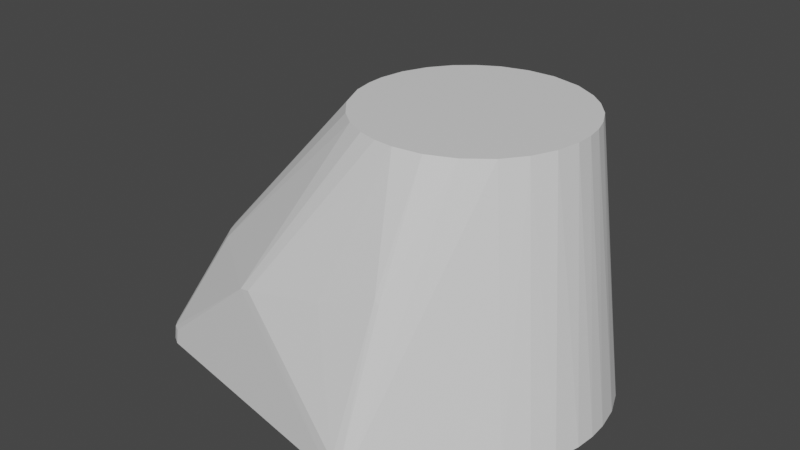 # Source: link0.blend  (saved by Blender 3.1.7; exported with 4.5.12 LTS)
import bpy
from mathutils import Matrix  # noqa: F401  (used for matrix-valued properties, if any)

bpy.ops.wm.read_factory_settings(use_empty=True)
scene = bpy.context.scene
scene.name = 'Scene'

# ---- materials (node trees are filled in below, after node groups)
mat_defaultmaterial = bpy.data.materials.new('DefaultMaterial')
mat_defaultmaterial.use_transparent_shadow = False

# ---- material node trees
mat_defaultmaterial.use_nodes = True; mat_defaultmaterial.node_tree.nodes.clear()
_N = mat_defaultmaterial.node_tree.nodes; _L = mat_defaultmaterial.node_tree.links
n0 = _N.new('ShaderNodeBsdfPrincipled'); n0.name = 'Principled BSDF'; n0.location = (10, 300)
n0.distribution = 'GGX'
n0.subsurface_method = 'RANDOM_WALK_SKIN'
n0.inputs[3].default_value = 1.45
n0.inputs[27].default_value = (0.0, 0.0, 0.0, 1.0)
n0.inputs[28].default_value = 1.0
n1 = _N.new('ShaderNodeOutputMaterial'); n1.name = 'Material Output'; n1.location = (300, 300)
_L.new(n0.outputs[0], n1.inputs[0])
n1.is_active_output = True

# ---- world
world_world = bpy.data.worlds.new('World'); scene.world = world_world
world_world.use_nodes = True; world_world.node_tree.nodes.clear()
_N = world_world.node_tree.nodes; _L = world_world.node_tree.links
n0 = _N.new('ShaderNodeOutputWorld'); n0.name = 'World Output'; n0.location = (300, 300)
n1 = _N.new('ShaderNodeBackground'); n1.name = 'Background'; n1.location = (10, 300)
n1.inputs[0].default_value = (0.05088, 0.05088, 0.05088, 1.0)
_L.new(n1.outputs[0], n0.inputs[0])
n0.is_active_output = True
world_world.color = (0.05088, 0.05088, 0.05088)
world_world.use_sun_shadow = False
world_world.sun_shadow_jitter_overblur = 0.0

# ---- meshes
me_link0 = bpy.data.meshes.new('link0')
me_link0.from_pydata([(-0.001227, -0.09461, -3.24e-05), (0.07108, 0.008446, 0.00134), (0.07157, -0.001274, 0.001349), (-0.0005175, 0.09467, -6.329e-06), (0.07066, -0.01156, 0.001333), (-0.1351, -0.06587, 0.00752), (-0.1363, -0.06595, 4.233e-07), (-0.1316, -0.0688, -4.305e-07), (0.05433, -0.04695, 0.001048), (0.06194, -0.03598, 0.001181), (0.06736, -0.02453, 0.001276), (0.05265, -0.01636, 0.14), (0.05485, 0.004471, 0.14), (-0.05497, 0.003457, 0.14), (0.0391, 0.03875, 0.14), (0.007778, -0.09107, 0.008462), (0.03957, -0.03847, 0.14), (-0.02934, -0.04665, 0.14), (0.0003489, -0.05508, 0.14), (0.06862, 0.02082, 0.001298), (0.06359, 0.03299, 0.00121), (0.05258, 0.04877, 0.001018), (0.05859, 0.04124, 0.001123), (0.05095, 0.02079, 0.14), (-0.02185, 0.05068, 0.14), (-0.03171, 0.04501, 0.14), (0.03172, 0.04505, 0.14), (-0.04009, 0.03783, 0.14), (-0.0477, 0.0276, 0.14), (0.004857, 0.05496, 0.14), (0.04748, -0.02793, 0.14), (-0.008866, 0.05436, 0.14), (0.02768, -0.04768, 0.14), (-0.05477, -0.005466, 0.14), (-0.05288, -0.01559, 0.14), (-0.1226, 0.005635, 0.06115), (-0.1227, -0.006145, 0.06096), (0.01437, -0.05325, 0.14), (-0.07168, -0.07562, 0.05752), (-0.1112, -0.04748, 0.05906), (-0.1378, -0.06244, 0.007553), (-0.1337, 0.06693, 0.007415), (-0.1358, 0.06631, 9.307e-07), (-0.1363, 0.06462, 0.007566), (-0.1316, 0.06885, 8.465e-07), (0.003171, 0.09335, 0.008632), (0.004086, 0.09398, 0.0001708), (0.04625, 0.03003, 0.14), (0.05488, -0.004566, 0.14), (-0.1292, 0.06868, 0.007445), (-0.05286, 0.01571, 0.14), (0.02002, 0.05145, 0.14), (0.006489, 0.07352, 0.08108), (0.008268, -0.09183, 0.000243), (-0.04644, -0.0299, 0.14), (-0.14, 0.06072, -6.8e-08), (0.007694, 0.09227, 0.0002344), (-0.0016, 0.09363, 0.008492), (0.007344, 0.09145, 0.008318), (-0.1488, -0.04206, 2.467e-08), (-0.1492, -0.03719, 0.007817), (-0.1526, -0.02482, 2.652e-07), (0.009076, 0.07371, 0.07845), (-0.1217, -0.01474, 0.06142), (0.006781, -0.07353, 0.08098), (-0.131, -0.06814, 0.007668), (-0.01892, -0.05176, 0.14), (-0.009085, -0.0543, 0.14), (-0.0659, -0.07655, 0.05898), (-0.0377, -0.04014, 0.14), (-0.1435, -0.05486, 5.3e-08), (-0.1455, -0.0486, 0.007683), (-0.1203, -0.02355, 0.06151), (-0.1186, -0.03105, 0.06134), (-0.1148, -0.04197, 0.06018), (-0.1541, -0.005542, -2.786e-07), (-0.1527, -0.0138, 0.008192), (-0.1532, -0.002036, 0.008351), (-0.1421, 0.05555, 0.007628), (0.05355, 0.01282, 0.14), (-0.11, 0.04861, 0.05888), (0.003669, -0.09325, 0.008476), (0.003495, -0.09422, 0.0001778), (0.009066, -0.07371, 0.0786), (-0.117, -0.03664, 0.06084), (-0.1516, -0.02483, 0.008048), (-0.1524, 0.02583, 8.594e-08), (-0.1538, 0.01058, 9.686e-08), (-0.152, 0.02178, 0.00811), (-0.1211, 0.01814, 0.06157), (-0.1132, 0.04471, 0.05968), (-0.0008669, -0.09374, 0.008178), (-0.1418, -0.05596, 0.007617), (-0.1496, 0.03558, 0.007869), (-0.1493, 0.04025, 3.987e-07), (-0.1529, 0.01007, 0.00822), (-0.1454, 0.05089, -3.102e-08), (-0.1157, 0.03959, 0.06071), (-0.02311, -0.07597, 0.06897), (-0.1172, 0.03588, 0.06096), (-0.1462, 0.04675, 0.007704), (-0.1194, 0.02879, 0.06114)], [], [(0, 1, 2), (3, 1, 0), (2, 4, 0), (5, 6, 7), (8, 0, 9), (0, 10, 9), (11, 12, 13), (12, 14, 13), (1, 12, 2), (15, 8, 16), (13, 17, 18), (19, 1, 3), (20, 19, 3), (21, 22, 3), (22, 20, 3), (0, 4, 10), (12, 23, 14), (19, 20, 23), (24, 25, 13), (14, 26, 13), (27, 28, 13), (13, 29, 24), (13, 30, 11), (31, 24, 29), (32, 16, 13), (33, 34, 13), (35, 36, 13), (13, 36, 33), (37, 32, 13), (18, 37, 13), (38, 17, 39), (6, 5, 40), (41, 42, 43), (44, 42, 41), (3, 45, 46), (16, 30, 13), (8, 30, 16), (9, 30, 8), (10, 30, 9), (11, 30, 10), (20, 22, 47), (12, 48, 2), (11, 48, 12), (24, 31, 49), (13, 28, 50), (51, 29, 13), (26, 51, 13), (52, 31, 29), (8, 53, 0), (34, 54, 13), (55, 43, 42), (56, 46, 45), (3, 46, 56), (57, 45, 3), (52, 45, 57), (56, 21, 3), (56, 58, 21), (58, 14, 21), (59, 60, 61), (23, 47, 14), (23, 20, 47), (48, 4, 2), (4, 11, 10), (49, 3, 44), (3, 49, 57), (31, 52, 57), (41, 25, 24), (51, 26, 62), (8, 15, 53), (36, 63, 33), (37, 18, 64), (39, 5, 38), (7, 65, 5), (5, 65, 38), (17, 66, 18), (67, 18, 66), (66, 68, 67), (39, 69, 54), (70, 71, 59), (72, 73, 34), (54, 74, 39), (56, 45, 58), (75, 76, 77), (61, 76, 75), (78, 43, 55), (79, 23, 12), (23, 79, 19), (1, 79, 12), (19, 79, 1), (14, 47, 21), (21, 47, 22), (48, 11, 4), (24, 49, 41), (57, 49, 31), (41, 80, 25), (58, 45, 62), (58, 62, 26), (81, 53, 15), (81, 82, 53), (53, 82, 0), (15, 83, 81), (32, 83, 15), (38, 66, 17), (68, 66, 38), (7, 38, 65), (0, 38, 7), (68, 38, 0), (39, 17, 69), (69, 17, 13), (54, 69, 13), (71, 74, 84), (6, 40, 70), (59, 71, 60), (58, 26, 14), (61, 60, 85), (85, 76, 61), (86, 87, 88), (50, 89, 13), (41, 49, 44), (13, 25, 27), (41, 43, 80), (43, 90, 80), (52, 62, 45), (51, 52, 29), (62, 52, 51), (32, 15, 16), (64, 83, 37), (32, 37, 83), (68, 0, 91), (82, 91, 0), (74, 71, 92), (92, 71, 70), (5, 39, 74), (40, 92, 70), (84, 54, 34), (73, 84, 34), (86, 93, 94), (35, 95, 77), (75, 95, 87), (77, 95, 75), (87, 95, 88), (96, 78, 55), (28, 90, 97), (27, 90, 28), (25, 80, 27), (90, 27, 80), (72, 63, 85), (64, 81, 83), (91, 64, 98), (92, 40, 74), (71, 84, 60), (60, 84, 73), (60, 73, 72), (35, 77, 36), (36, 76, 63), (97, 90, 78), (78, 99, 97), (96, 100, 78), (94, 100, 96), (63, 72, 33), (72, 34, 33), (68, 91, 98), (18, 68, 98), (67, 68, 18), (91, 81, 64), (91, 82, 81), (98, 64, 18), (84, 74, 54), (40, 5, 74), (63, 76, 85), (76, 36, 77), (85, 60, 72), (86, 88, 93), (78, 100, 99), (101, 89, 50), (35, 13, 89), (90, 43, 78), (94, 93, 100), (28, 97, 50), (99, 50, 97), (101, 50, 99), (88, 95, 35), (35, 89, 88), (100, 101, 99), (93, 88, 101), (89, 101, 88), (100, 93, 101), (3, 0, 86), (3, 86, 44), (0, 7, 86), (59, 86, 70), (55, 86, 96), (75, 86, 61), (55, 42, 86), (44, 86, 42), (7, 6, 86), (61, 86, 59), (96, 86, 94), (70, 86, 6), (87, 86, 75)])
me_link0.polygons.foreach_set('use_smooth', [True] * 200)
_k = set([(0, 3), (0, 7), (0, 8), (0, 38), (0, 53), (0, 68), (0, 82), (0, 91), (1, 2), (1, 12), (1, 19), (1, 79), (2, 4), (2, 12), (2, 48), (3, 21), (3, 44), (3, 45), (3, 46), (3, 56), (3, 57), (4, 10), (4, 11), (4, 48), (5, 6), (5, 7), (5, 38), (5, 39), (5, 40), (5, 65), (6, 7), (6, 40), (6, 70), (7, 38), (7, 65), (8, 9), (8, 16), (8, 30), (8, 53), (9, 10), (9, 30), (10, 11), (10, 30), (11, 30), (11, 48), (12, 48), (12, 79), (13, 33), (13, 35), (13, 50), (13, 89), (14, 21), (14, 26), (14, 47), (14, 58), (15, 16), (15, 32), (15, 53), (15, 81), (15, 83), (16, 30), (16, 32), (17, 38), (17, 39), (17, 66), (17, 69), (18, 37), (18, 64), (18, 67), (18, 68), (18, 98), (19, 20), (19, 23), (19, 79), (20, 22), (20, 23), (20, 47), (21, 22), (21, 56), (21, 58), (22, 47), (23, 47), (23, 79), (24, 25), (24, 31), (24, 41), (24, 49), (25, 27), (25, 41), (25, 80), (26, 51), (26, 58), (26, 62), (27, 28), (27, 80), (27, 90), (28, 50), (28, 90), (28, 97), (29, 31), (29, 51), (29, 52), (31, 49), (31, 52), (31, 57), (32, 37), (32, 83), (33, 34), (33, 36), (33, 63), (33, 72), (34, 54), (34, 72), (34, 73), (34, 84), (35, 36), (35, 77), (35, 89), (35, 95), (36, 63), (36, 76), (36, 77), (37, 64), (37, 83), (38, 39), (38, 65), (38, 66), (38, 68), (39, 69), (39, 74), (40, 70), (40, 74), (40, 92), (41, 42), (41, 43), (41, 44), (41, 49), (41, 80), (42, 43), (42, 44), (42, 55), (43, 55), (43, 78), (43, 80), (43, 90), (44, 49), (45, 46), (45, 52), (45, 57), (45, 58), (45, 62), (46, 56), (49, 57), (50, 89), (50, 97), (50, 99), (50, 101), (51, 52), (51, 62), (52, 57), (52, 62), (53, 81), (53, 82), (54, 69), (54, 74), (54, 84), (55, 78), (55, 96), (56, 58), (58, 62), (59, 60), (59, 61), (59, 70), (59, 71), (60, 61), (60, 71), (60, 72), (60, 73), (60, 85), (61, 75), (61, 76), (61, 85), (63, 72), (63, 76), (63, 85), (64, 81), (64, 83), (64, 91), (64, 98), (66, 67), (66, 68), (67, 68), (68, 91), (68, 98), (70, 71), (70, 92), (71, 84), (71, 92), (72, 73), (72, 85), (73, 84), (74, 84), (74, 92), (75, 76), (75, 77), (75, 87), (76, 77), (76, 85), (77, 95), (78, 90), (78, 96), (78, 97), (78, 100), (80, 90), (81, 82), (81, 83), (81, 91), (82, 91), (86, 87), (86, 88), (86, 93), (86, 94), (87, 88), (87, 95), (88, 89), (88, 93), (88, 95), (89, 101), (90, 97), (91, 98), (93, 94), (93, 100), (93, 101), (94, 96), (94, 100), (96, 100), (97, 99), (99, 100), (99, 101)])
me_link0.attributes.new('sharp_edge', 'BOOLEAN', 'EDGE').data.foreach_set('value', [ (min(e.vertices), max(e.vertices)) in _k for e in me_link0.edges])
me_link0.materials.append(mat_defaultmaterial)
me_link0.use_remesh_fix_poles = True
me_link0.use_remesh_preserve_attributes = False
me_link0.update()
me_link0.normals_split_custom_set([tuple(v) for v in zip(*[iter([0.02061, -0.001545, -0.9998, 0.01898, 0.0001083, -0.9998, 0.01903, -4.18e-05, -0.9998, 0.02125, 0.002406, -0.9998, 0.01898, 0.0001083, -0.9998, 0.02061, -0.001545, -0.9998, 0.01903, -4.18e-05, -0.9998, 0.01922, -0.000197, -0.9998, 0.02061, -0.001545, -0.9998, -0.5185, -0.8504, 0.08943, -0.5185, -0.8504, 0.08943, -0.5185, -0.8504, 0.08943, 0.02228, -0.003315, -0.9997, 0.02061, -0.001545, -0.9998, 0.02177, -0.002765, -0.9998, 0.02061, -0.001545, -0.9998, 0.02028, -0.001175, -0.9998, 0.02177, -0.002765, -0.9998, -2.13e-07, 0.0, 1.0, -1.467e-06, 0.0, 1.0, -1.448e-06, 2.894e-06, 1.0, -1.467e-06, 0.0, 1.0, 6.875e-08, 0.0, 1.0, -1.448e-06, 2.894e-06, 1.0, 0.9918, 0.04972, 0.1175, 0.9918, 0.04972, 0.1175, 0.9918, 0.04972, 0.1175, 0.6929, -0.7115, 0.1167, 0.6929, -0.7127, 0.1094, 0.6929, -0.7115, 0.1171, -1.448e-06, 2.894e-06, 1.0, 7.495e-06, 5.696e-06, 1.0, 5.351e-05, 4.272e-05, 1.0, 0.01965, 0.0007398, -0.9998, 0.01898, 0.0001083, -0.9998, 0.02125, 0.002406, -0.9998, 0.0208, 0.001899, -0.9998, 0.01965, 0.0007398, -0.9998, 0.02125, 0.002406, -0.9998, 0.02328, 0.004632, -0.9997, 0.02269, 0.003979, -0.9997, 0.02125, 0.002406, -0.9998, 0.02269, 0.003979, -0.9997, 0.0208, 0.001899, -0.9998, 0.02125, 0.002406, -0.9998, 0.02061, -0.001545, -0.9998, 0.01922, -0.000197, -0.9998, 0.02028, -0.001175, -0.9998, -1.467e-06, 0.0, 1.0, -7.589e-07, 0.0, 1.0, 6.875e-08, 0.0, 1.0, 0.9175, 0.38, 0.117, 0.9175, 0.38, 0.117, 0.9175, 0.38, 0.117, 0.0001832, -0.0009444, 1.0, 1.531e-07, 0.0, 1.0, -1.448e-06, 2.894e-06, 1.0, 6.875e-08, 0.0, 1.0, -1.374e-05, 2.724e-05, 1.0, -1.448e-06, 2.894e-06, 1.0, 8.461e-07, 0.0, 1.0, -4.08e-06, 0.0, 1.0, -1.448e-06, 2.894e-06, 1.0, -1.448e-06, 2.894e-06, 1.0, 0.0001303, -0.0008597, 1.0, 0.0001832, -0.0009444, 1.0, -1.448e-06, 2.894e-06, 1.0, 2.961e-05, 9.642e-05, 1.0, -2.13e-07, 0.0, 1.0, 0.0001994, -0.001251, 1.0, 0.0001832, -0.0009444, 1.0, 0.0001303, -0.0008597, 1.0, -8.91e-05, -0.0001448, 1.0, 2.297e-06, 7.631e-05, 1.0, -1.448e-06, 2.894e-06, 1.0, 0.0006061, 2.758e-05, 1.0, 0.0003265, -9.132e-06, 1.0, -1.448e-06, 2.894e-06, 1.0, -0.759, -0.00441, 0.6511, -0.7584, -0.01356, 0.6516, -0.7588, -0.007798, 0.6513, -0.7588, -0.007798, 0.6513, -0.7584, -0.01356, 0.6516, -0.7582, -0.01704, 0.6519, -1.44e-05, -3.534e-05, 1.0, -8.91e-05, -0.0001448, 1.0, -1.448e-06, 2.894e-06, 1.0, 5.351e-05, 4.272e-05, 1.0, -1.44e-05, -3.534e-05, 1.0, -1.448e-06, 2.894e-06, 1.0, -0.4885, -0.714, 0.5016, -0.4885, -0.714, 0.5016, -0.4885, -0.714, 0.5016, -0.7799, -0.6127, 0.1279, -0.7799, -0.6127, 0.1279, -0.7799, -0.6127, 0.1279, -0.6563, 0.7437, 0.1268, -0.6563, 0.7437, 0.1268, -0.6563, 0.7437, 0.1268, -0.5132, 0.8549, 0.07636, -0.5132, 0.8549, 0.07636, -0.5132, 0.8549, 0.07636, 0.144, 0.9856, 0.0892, 0.144, 0.9856, 0.0892, 0.144, 0.9856, 0.0892, 2.297e-06, 7.631e-05, 1.0, 2.961e-05, 9.642e-05, 1.0, -1.448e-06, 2.894e-06, 1.0, 0.7941, -0.5957, 0.1207, 0.7941, -0.5957, 0.1207, 0.7941, -0.5957, 0.1207, 0.8153, -0.5669, 0.1179, 0.8153, -0.5669, 0.1179, 0.8153, -0.5669, 0.1179, 0.8973, -0.4252, 0.1182, 0.8973, -0.4252, 0.1182, 0.8973, -0.4252, 0.1182, 0.9062, -0.4054, 0.12, 0.9062, -0.4054, 0.12, 0.9062, -0.4054, 0.12, 0.8489, 0.5155, 0.117, 0.8489, 0.5155, 0.117, 0.8489, 0.5155, 0.117, 0.9928, 0.002426, 0.1196, 0.9928, 0.002426, 0.1196, 0.9928, 0.002426, 0.1196, -2.13e-07, 0.0, 1.0, -1.143e-05, 0.0, 1.0, -1.467e-06, 0.0, 1.0, -0.2569, 0.9079, 0.3312, -0.2569, 0.9079, 0.3312, -0.2569, 0.9079, 0.3312, -1.448e-06, 2.894e-06, 1.0, -4.08e-06, 0.0, 1.0, 0.0, 0.0, 1.0, -1.446e-05, 4.395e-05, 1.0, 0.0001303, -0.0008597, 1.0, -1.448e-06, 2.894e-06, 1.0, -1.374e-05, 2.724e-05, 1.0, -1.446e-05, 4.395e-05, 1.0, -1.448e-06, 2.894e-06, 1.0, -0.04161, 0.9533, 0.2992, -0.04161, 0.9533, 0.2992, -0.04161, 0.9533, 0.2992, 0.03396, -0.01693, -0.9993, 0.03396, -0.01693, -0.9993, 0.03396, -0.01693, -0.9993, 0.0003265, -9.132e-06, 1.0, -6.056e-07, 0.0, 1.0, -1.448e-06, 2.894e-06, 1.0, -0.7958, 0.5995, 0.08585, -0.7958, 0.5995, 0.08585, -0.7958, 0.5995, 0.08585, 0.42, 0.9008, 0.1106, 0.424, 0.8986, 0.113, 0.4232, 0.899, 0.1125, 0.04794, 0.06407, -0.9968, 0.04794, 0.06407, -0.9968, 0.04794, 0.06407, -0.9968, 0.05489, 0.9903, 0.128, 0.05489, 0.9903, 0.128, 0.05489, 0.9903, 0.128, 0.04942, 0.9639, 0.2616, 0.04942, 0.9639, 0.2616, 0.04942, 0.9639, 0.2616, 0.03441, 0.01751, -0.9993, 0.03441, 0.01751, -0.9993, 0.03441, 0.01751, -0.9993, 0.6913, 0.7152, 0.103, 0.6913, 0.7152, 0.103, 0.6913, 0.7152, 0.103, 0.6915, 0.7126, 0.1184, 0.6915, 0.7126, 0.1184, 0.6915, 0.7126, 0.1184, -0.9739, -0.213, 0.07834, -0.9739, -0.213, 0.07834, -0.9739, -0.213, 0.07834, -7.589e-07, 0.0, 1.0, 9.28e-06, 0.0, 1.0, 6.875e-08, 0.0, 1.0, 0.8849, 0.4499, 0.1202, 0.8849, 0.4499, 0.1202, 0.8849, 0.4499, 0.1202, 0.9893, -0.08695, 0.117, 0.9893, -0.08695, 0.117, 0.9893, -0.08695, 0.117, 0.9623, -0.2458, 0.1165, 0.9623, -0.2458, 0.1165, 0.9623, -0.2458, 0.1165, -0.192, 0.9771, 0.0921, -0.1924, 0.9774, 0.08774, -0.1926, 0.9776, 0.08494, -0.1924, 0.9774, 0.08774, -0.192, 0.9771, 0.0921, -0.1918, 0.9768, 0.09491, -0.1232, 0.9527, 0.2777, -0.1232, 0.9527, 0.2777, -0.1232, 0.9527, 0.2777, -0.4415, 0.7665, 0.4664, -0.4415, 0.7665, 0.4664, -0.4415, 0.7665, 0.4664, 0.4673, 0.8547, 0.2262, 0.4673, 0.8547, 0.2262, 0.4673, 0.8547, 0.2262, 0.6929, -0.7127, 0.1094, 0.6929, -0.7115, 0.1167, 0.6928, -0.7132, 0.1066, -0.7569, -0.05652, 0.6511, -0.7569, -0.05652, 0.6511, -0.7569, -0.05652, 0.6511, 0.1233, -0.9433, 0.3083, 0.1233, -0.9433, 0.3083, 0.1233, -0.9433, 0.3083, -0.4939, -0.7208, 0.4863, -0.4939, -0.7208, 0.4863, -0.4939, -0.7208, 0.4863, -0.4771, -0.8711, 0.1168, -0.4771, -0.8711, 0.1168, -0.4771, -0.8711, 0.1168, -0.4461, -0.7949, 0.4112, -0.4461, -0.7949, 0.4112, -0.4461, -0.7949, 0.4112, 7.495e-06, 5.696e-06, 1.0, -5.224e-05, -0.0002888, 1.0, 5.351e-05, 4.272e-05, 1.0, 3.579e-06, 0.0, 1.0, 5.351e-05, 4.272e-05, 1.0, -5.224e-05, -0.0002888, 1.0, -0.229, -0.8857, 0.4038, -0.229, -0.8857, 0.4038, -0.229, -0.8857, 0.4038, -0.6093, -0.5181, 0.6003, -0.6084, -0.5197, 0.5998, -0.6108, -0.5156, 0.6009, -0.9204, -0.3835, 0.07555, -0.9204, -0.3835, 0.07555, -0.9204, -0.3835, 0.07555, -0.737, -0.1808, 0.6513, -0.737, -0.1808, 0.6513, -0.737, -0.1808, 0.6513, -0.6108, -0.5156, 0.6009, -0.6118, -0.514, 0.6013, -0.6093, -0.5181, 0.6003, 0.42, 0.9008, 0.1106, 0.4232, 0.899, 0.1125, 0.4193, 0.9011, 0.1101, -0.9914, -0.03885, 0.1247, -0.9914, -0.03885, 0.1247, -0.9914, -0.03885, 0.1247, -0.9933, -0.07735, 0.08621, -0.9933, -0.07735, 0.08621, -0.9933, -0.07735, 0.08621, -0.8331, 0.5359, 0.1371, -0.8331, 0.5359, 0.1371, -0.8331, 0.5359, 0.1371, -4.086e-05, 0.0, 1.0, -7.589e-07, 0.0, 1.0, -1.467e-06, 0.0, 1.0, 0.9436, 0.3086, 0.1203, 0.9436, 0.3086, 0.1203, 0.9436, 0.3086, 0.1203, 0.981, 0.1528, 0.1192, 0.981, 0.1528, 0.1192, 0.981, 0.1528, 0.1192, 0.974, 0.1942, 0.117, 0.974, 0.1942, 0.117, 0.974, 0.1942, 0.117, 0.7678, 0.6294, 0.1198, 0.7731, 0.623, 0.1192, 0.7698, 0.627, 0.1196, 0.7698, 0.627, 0.1196, 0.7731, 0.623, 0.1192, 0.7751, 0.6205, 0.119, 0.9755, -0.1841, 0.1204, 0.9755, -0.1841, 0.1204, 0.9755, -0.1841, 0.1204, -0.3341, 0.8594, 0.3871, -0.3341, 0.8594, 0.3871, -0.3341, 0.8594, 0.3871, -0.1869, 0.9441, 0.2716, -0.1869, 0.9441, 0.2716, -0.1869, 0.9441, 0.2716, -0.4616, 0.7469, 0.4786, -0.4616, 0.7469, 0.4786, -0.4616, 0.7469, 0.4786, 0.4187, 0.8828, 0.2128, 0.4187, 0.8828, 0.2128, 0.4187, 0.8828, 0.2128, 0.5168, 0.8329, 0.1978, 0.5168, 0.8329, 0.1978, 0.5168, 0.8329, 0.1978, 0.4658, -0.8782, 0.1082, 0.4658, -0.8782, 0.1082, 0.4658, -0.8782, 0.1082, 0.4449, -0.8906, 0.09442, 0.4449, -0.8906, 0.09442, 0.4449, -0.8906, 0.09442, 0.05056, -0.07377, -0.996, 0.05056, -0.07377, -0.996, 0.05056, -0.07377, -0.996, 0.4588, -0.8644, 0.2056, 0.4588, -0.8644, 0.2056, 0.4588, -0.8644, 0.2056, 0.5161, -0.8336, 0.1969, 0.5161, -0.8336, 0.1969, 0.5161, -0.8336, 0.1969, -0.3872, -0.7896, 0.4761, -0.3872, -0.7896, 0.4761, -0.3872, -0.7896, 0.4761, -0.2447, -0.8783, 0.4107, -0.2447, -0.8783, 0.4107, -0.2447, -0.8783, 0.4107, -0.2085, -0.9727, 0.1019, -0.2085, -0.9727, 0.1019, -0.2085, -0.9727, 0.1019, -0.1935, -0.9774, 0.08573, -0.1935, -0.9774, 0.08573, -0.1935, -0.9774, 0.08573, -0.1822, -0.9782, 0.09978, -0.1822, -0.9782, 0.09978, -0.1822, -0.9782, 0.09978, -0.5199, -0.6677, 0.5329, -0.5199, -0.6677, 0.5329, -0.5199, -0.6677, 0.5329, -0.0001509, -5.984e-05, 1.0, 7.495e-06, 5.696e-06, 1.0, -1.448e-06, 2.894e-06, 1.0, -6.056e-07, 0.0, 1.0, -0.0001509, -5.984e-05, 1.0, -1.448e-06, 2.894e-06, 1.0, -0.774, -0.3867, 0.5014, -0.7746, -0.3852, 0.5015, -0.7737, -0.3876, 0.5013, -0.8368, -0.5411, 0.08313, -0.8368, -0.5411, 0.08313, -0.8368, -0.5411, 0.08313, -0.9387, -0.3137, 0.143, -0.9387, -0.3137, 0.143, -0.9387, -0.3137, 0.143, 0.6421, 0.7525, 0.1463, 0.6421, 0.7525, 0.1463, 0.6421, 0.7525, 0.1463, -0.975, -0.1872, 0.1197, -0.975, -0.1872, 0.1197, -0.975, -0.1872, 0.1197, -0.9872, -0.1034, 0.1214, -0.9872, -0.1034, 0.1214, -0.9872, -0.1034, 0.1214, -0.9912, 0.093, 0.09408, -0.9912, 0.093, 0.09408, -0.9912, 0.093, 0.09408, -0.746, 0.1282, 0.6535, -0.746, 0.1282, 0.6535, -0.746, 0.1282, 0.6535, -0.3573, 0.9237, 0.138, -0.3573, 0.9237, 0.138, -0.3573, 0.9237, 0.138, -1.448e-06, 2.894e-06, 1.0, 1.531e-07, 0.0, 1.0, 8.461e-07, 0.0, 1.0, -0.5623, 0.6624, 0.4949, -0.5623, 0.6624, 0.4949, -0.5623, 0.6624, 0.4949, -0.6091, 0.6129, 0.5034, -0.6091, 0.6129, 0.5034, -0.6091, 0.6129, 0.5034, 0.1834, 0.9503, 0.2517, 0.1834, 0.9503, 0.2517, 0.1834, 0.9503, 0.2517, 0.2154, 0.9297, 0.2988, 0.2154, 0.9297, 0.2988, 0.2154, 0.9297, 0.2988, 0.229, 0.9277, 0.2949, 0.229, 0.9277, 0.2949, 0.229, 0.9277, 0.2949, 0.604, -0.7795, 0.1658, 0.604, -0.7795, 0.1658, 0.604, -0.7795, 0.1658, 0.23, -0.9291, 0.2897, 0.23, -0.9291, 0.2897, 0.23, -0.9291, 0.2897, 0.3722, -0.8897, 0.2643, 0.3722, -0.8897, 0.2643, 0.3722, -0.8897, 0.2643, -0.1712, -0.9788, 0.112, -0.1712, -0.9788, 0.112, -0.1712, -0.9788, 0.112, 0.07901, -0.9916, 0.1024, 0.07901, -0.9916, 0.1024, 0.07901, -0.9916, 0.1024, -0.7746, -0.3852, 0.5015, -0.774, -0.3867, 0.5014, -0.775, -0.3844, 0.5016, -0.8901, -0.4375, 0.1274, -0.8901, -0.4375, 0.1274, -0.8901, -0.4375, 0.1274, -0.6769, -0.5356, 0.505, -0.6766, -0.5359, 0.505, -0.6767, -0.5358, 0.505, -0.8446, -0.525, 0.1051, -0.8446, -0.525, 0.1051, -0.8446, -0.525, 0.1051, -0.6955, -0.3132, 0.6466, -0.6955, -0.3132, 0.6466, -0.6955, -0.3132, 0.6466, -0.7141, -0.2636, 0.6485, -0.7141, -0.2636, 0.6485, -0.7141, -0.2636, 0.6485, -0.9741, 0.2107, 0.08243, -0.9741, 0.2107, 0.08243, -0.9741, 0.2107, 0.08243, -0.8667, 0.02093, 0.4984, -0.8667, 0.02093, 0.4984, -0.8667, 0.02093, 0.4984, -0.994, 0.01489, 0.1081, -0.9946, 0.01817, 0.1021, -0.994, 0.01468, 0.1088, -0.9947, 0.01892, 0.1008, -0.9946, 0.01817, 0.1021, -0.994, 0.01489, 0.1081, -0.9905, 0.07963, 0.1124, -0.9905, 0.07963, 0.1124, -0.9905, 0.07963, 0.1124, -0.8758, 0.4752, 0.08432, -0.8758, 0.4752, 0.08432, -0.8758, 0.4752, 0.08432, -0.6486, 0.4379, 0.6226, -0.6486, 0.4379, 0.6226, -0.6486, 0.4379, 0.6226, -0.632, 0.4703, 0.6159, -0.632, 0.4703, 0.6159, -0.632, 0.4703, 0.6159, -0.5425, 0.6335, 0.5516, -0.5425, 0.6335, 0.5516, -0.5425, 0.6335, 0.5516, -0.5692, 0.5932, 0.5693, -0.5692, 0.5932, 0.5693, -0.5692, 0.5932, 0.5693, -0.8546, -0.128, 0.5032, -0.8546, -0.128, 0.5032, -0.8546, -0.128, 0.5032, 0.1874, -0.9499, 0.2503, 0.1874, -0.9499, 0.2503, 0.1874, -0.9499, 0.2503, -0.02997, -0.9623, 0.2702, -0.02997, -0.9623, 0.2702, -0.02997, -0.9623, 0.2702, -0.7335, -0.46, 0.5004, -0.7335, -0.46, 0.5004, -0.7335, -0.46, 0.5004, -0.8194, -0.2782, 0.5011, -0.8193, -0.2787, 0.5011, -0.819, -0.2798, 0.5009, -0.819, -0.2798, 0.5009, -0.8193, -0.2787, 0.5011, -0.8189, -0.2803, 0.5008, -0.8401, -0.2007, 0.5039, -0.8401, -0.2007, 0.5039, -0.8401, -0.2007, 0.5039, -0.8655, -0.0011, 0.501, -0.8655, -0.0011, 0.501, -0.8655, -0.0011, 0.501, -0.8618, -0.07722, 0.5014, -0.8618, -0.07722, 0.5014, -0.8618, -0.07722, 0.5014, -0.7349, 0.4555, 0.5025, -0.7349, 0.4555, 0.5025, -0.7349, 0.4555, 0.5025, -0.7878, 0.3594, 0.5002, -0.7856, 0.3636, 0.5006, -0.7892, 0.3568, 0.4998, -0.8999, 0.4161, 0.1307, -0.8999, 0.4161, 0.1307, -0.8999, 0.4161, 0.1307, -0.9349, 0.3437, 0.08822, -0.9349, 0.3437, 0.08822, -0.9349, 0.3437, 0.08822, -0.7503, -0.1101, 0.6518, -0.7503, -0.1101, 0.6518, -0.7503, -0.1101, 0.6518, -0.7443, -0.1384, 0.6533, -0.7443, -0.1384, 0.6533, -0.7443, -0.1384, 0.6533, -0.04862, -0.9634, 0.2637, -0.04862, -0.9634, 0.2637, -0.04862, -0.9634, 0.2637, -0.05699, -0.9526, 0.299, -0.05699, -0.9526, 0.299, -0.05699, -0.9526, 0.299, -0.07869, -0.9458, 0.3149, -0.07869, -0.9458, 0.3149, -0.07869, -0.9458, 0.3149, 0.08654, -0.9623, 0.258, 0.08654, -0.9623, 0.258, 0.08654, -0.9623, 0.258, 0.09888, -0.9887, 0.1131, 0.09888, -0.9887, 0.1131, 0.09888, -0.9887, 0.1131, -0.04016, -0.9549, 0.2941, -0.04016, -0.9549, 0.2941, -0.04016, -0.9549, 0.2941, -0.6795, -0.3646, 0.6367, -0.6795, -0.3646, 0.6367, -0.6795, -0.3646, 0.6367, -0.6769, -0.5356, 0.505, -0.6769, -0.5356, 0.505, -0.6767, -0.5358, 0.505, -0.8606, -0.09527, 0.5004, -0.8606, -0.09527, 0.5004, -0.8606, -0.09527, 0.5004, -0.8661, -0.03921, 0.4983, -0.8661, -0.03921, 0.4983, -0.8661, -0.03921, 0.4983, -0.8487, -0.1703, 0.5008, -0.8487, -0.1703, 0.5008, -0.8487, -0.1703, 0.5008, -0.9763, 0.1711, 0.1323, -0.9763, 0.1711, 0.1323, -0.9763, 0.1711, 0.1323, -0.7878, 0.3594, 0.5002, -0.7843, 0.366, 0.5009, -0.7856, 0.3636, 0.5006, -0.7437, 0.1475, 0.6521, -0.7437, 0.1475, 0.6521, -0.7437, 0.1475, 0.6521, -0.7564, 0.06675, 0.6507, -0.7564, 0.06675, 0.6507, -0.7564, 0.06675, 0.6507, -0.7267, 0.47, 0.501, -0.7267, 0.47, 0.501, -0.7267, 0.47, 0.501, -0.946, 0.2951, 0.1337, -0.946, 0.2951, 0.1337, -0.946, 0.2951, 0.1337, -0.7, 0.3037, 0.6463, -0.7, 0.3037, 0.6463, -0.7, 0.3037, 0.6463, -0.6906, 0.326, 0.6456, -0.6906, 0.326, 0.6456, -0.6906, 0.326, 0.6456, -0.7222, 0.2389, 0.6491, -0.7222, 0.2389, 0.6491, -0.7222, 0.2389, 0.6491, -0.861, 0.08125, 0.5021, -0.8626, 0.07314, 0.5005, -0.8621, 0.07587, 0.5011, -0.8621, 0.07587, 0.5011, -0.8604, 0.08395, 0.5026, -0.861, 0.08125, 0.5021, -0.8235, 0.2652, 0.5015, -0.8241, 0.2637, 0.5013, -0.8231, 0.2661, 0.5016, -0.8505, 0.1558, 0.5023, -0.8503, 0.158, 0.502, -0.8504, 0.1565, 0.5022, -0.8503, 0.1588, 0.5018, -0.8504, 0.1565, 0.5022, -0.8503, 0.158, 0.502, -0.8235, 0.2652, 0.5015, -0.8244, 0.2629, 0.5012, -0.8241, 0.2637, 0.5013, -9.801e-05, 0.0001231, -1.0, -0.0001568, 7.281e-05, -1.0, -0.0001141, 5.006e-05, -1.0, -9.801e-05, 0.0001231, -1.0, -0.0001141, 5.006e-05, -1.0, -5.993e-05, 4.665e-05, -1.0, -0.0001568, 7.281e-05, -1.0, -0.0002412, -4.751e-05, -1.0, -0.0001141, 5.006e-05, -1.0, 3.779e-06, 1.103e-06, -1.0, -0.0001141, 5.006e-05, -1.0, 5.787e-05, 6.818e-06, -1.0, 0.0004349, -0.0001585, -1.0, -0.0001141, 5.006e-05, -1.0, -0.0003305, 8.807e-05, -1.0, -3.882e-05, 1.369e-05, -1.0, -0.0001141, 5.006e-05, -1.0, 0.0002671, -4.436e-06, -1.0, 0.0004349, -0.0001585, -1.0, 0.0003142, -0.0001078, -1.0, -0.0001141, 5.006e-05, -1.0, -5.993e-05, 4.665e-05, -1.0, -0.0001141, 5.006e-05, -1.0, 0.0003142, -0.0001078, -1.0, -0.0002412, -4.751e-05, -1.0, -0.0001667, -3.292e-05, -1.0, -0.0001141, 5.006e-05, -1.0, 0.0002671, -4.436e-06, -1.0, -0.0001141, 5.006e-05, -1.0, 3.779e-06, 1.103e-06, -1.0, -0.0003305, 8.807e-05, -1.0, -0.0001141, 5.006e-05, -1.0, -0.00041, 0.0001104, -1.0, 5.787e-05, 6.818e-06, -1.0, -0.0001141, 5.006e-05, -1.0, -0.0001667, -3.292e-05, -1.0, -0.0003037, 2.778e-05, -1.0, -0.0001141, 5.006e-05, -1.0, -3.882e-05, 1.369e-05, -1.0])] * 3)])

# ---- objects
ob_link0 = bpy.data.objects.new('link0', me_link0)

# ---- transforms, parenting, visibility, modifiers, constraints
ob_link0.location = (0.0, 0.0, 0.0)

# ---- collection membership
scene.collection.objects.link(ob_link0)

# ---- scene / render settings (as saved in the file)
scene.frame_start = 1; scene.frame_end = 250; scene.frame_set(1)
scene.render.engine = 'BLENDER_EEVEE_NEXT'
scene.cycles.sampling_pattern = 'TABULATED_SOBOL'
scene.cycles.use_light_tree = False
scene.view_settings.view_transform = 'Filmic'
bpy.context.view_layer.update()

# ---- added for rendering (the .blend has no active camera and no usable light): camera, sun
cam_auto = bpy.data.cameras.new('AutoCamera')
cam_auto.lens = 50.0
cam_auto.sensor_width = 36.0
cam_auto.clip_end = 1000.0
ob_auto_camera = bpy.data.objects.new('AutoCamera', cam_auto)
scene.collection.objects.link(ob_auto_camera)
ob_auto_camera.location = (0.260478, -0.362054, 0.311373)
ob_auto_camera.rotation_euler = (1.09748, -7.21219e-08, 0.694738)
scene.camera = ob_auto_camera
light_auto_sun = bpy.data.lights.new('AutoSun', 'SUN')
light_auto_sun.energy = 3.0
light_auto_sun.angle = 0.0523599
ob_auto_sun = bpy.data.objects.new('AutoSun', light_auto_sun)
scene.collection.objects.link(ob_auto_sun)
ob_auto_sun.rotation_euler = (0.872665, 0.174533, 0.523599)
bpy.context.view_layer.update()
